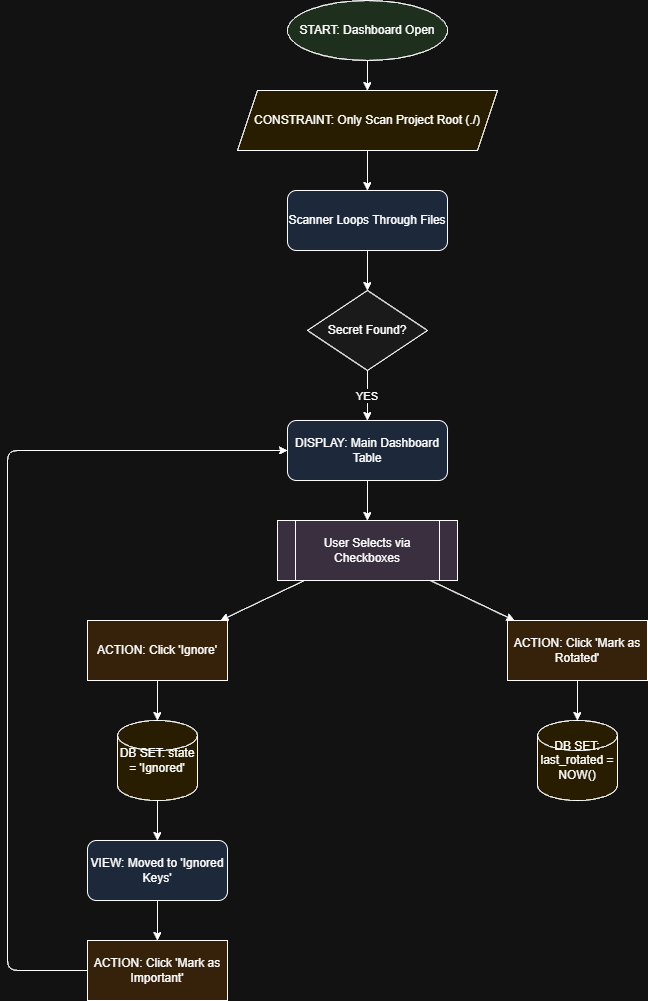

The diagram above was exported from draw.io. Its source (the exported page's mxGraphModel, read from the mxfile embedded in the PNG):
<mxGraphModel dx="1201" dy="663" grid="1" gridSize="10" guides="1" tooltips="1" connect="1" arrows="1" fold="1" page="1" pageScale="1" pageWidth="850" pageHeight="1100" math="0" shadow="0">
  <root>
    <mxCell id="0" />
    <mxCell id="1" parent="0" />
    <mxCell id="_eLNsFAWQr9iEzrbGOx6-1" parent="1" style="ellipse;whiteSpace=wrap;html=1;fillColor=#d5e8d4;" value="START: Dashboard Open" vertex="1">
      <mxGeometry height="60" width="160" x="320" y="20" as="geometry" />
    </mxCell>
    <mxCell id="_eLNsFAWQr9iEzrbGOx6-2" parent="1" style="shape=parallelogram;perimeter=parallelogramPerimeter;whiteSpace=wrap;html=1;fixedSize=1;fillColor=#fff2cc;" value="CONSTRAINT: Only Scan Project Root (./)" vertex="1">
      <mxGeometry height="60" width="260" x="270" y="110" as="geometry" />
    </mxCell>
    <mxCell id="_eLNsFAWQr9iEzrbGOx6-3" parent="1" style="rounded=1;whiteSpace=wrap;html=1;fillColor=#dae8fc;" value="Scanner Loops Through Files" vertex="1">
      <mxGeometry height="60" width="160" x="320" y="210" as="geometry" />
    </mxCell>
    <mxCell id="_eLNsFAWQr9iEzrbGOx6-4" parent="1" style="rhombus;whiteSpace=wrap;html=1;fillColor=#f5f5f5;" value="Secret Found?" vertex="1">
      <mxGeometry height="80" width="120" x="340" y="310" as="geometry" />
    </mxCell>
    <mxCell id="_eLNsFAWQr9iEzrbGOx6-5" parent="1" style="rounded=1;whiteSpace=wrap;html=1;fillColor=#dae8fc;" value="DISPLAY: Main Dashboard Table" vertex="1">
      <mxGeometry height="60" width="160" x="320" y="440" as="geometry" />
    </mxCell>
    <mxCell id="_eLNsFAWQr9iEzrbGOx6-6" parent="1" style="shape=process;whiteSpace=wrap;html=1;backgroundOutline=1;fillColor=#e1d5e7;" value="User Selects via Checkboxes" vertex="1">
      <mxGeometry height="60" width="180" x="310" y="540" as="geometry" />
    </mxCell>
    <mxCell id="_eLNsFAWQr9iEzrbGOx6-7" parent="1" style="rounded=0;whiteSpace=wrap;html=1;fillColor=#ffe6cc;" value="ACTION: Click 'Ignore'" vertex="1">
      <mxGeometry height="60" width="140" x="120" y="640" as="geometry" />
    </mxCell>
    <mxCell id="_eLNsFAWQr9iEzrbGOx6-8" parent="1" style="shape=cylinder3;whiteSpace=wrap;html=1;fillColor=#fff2cc;" value="DB SET: state = 'Ignored'" vertex="1">
      <mxGeometry height="80" width="80" x="150" y="740" as="geometry" />
    </mxCell>
    <mxCell id="_eLNsFAWQr9iEzrbGOx6-9" parent="1" style="rounded=1;whiteSpace=wrap;html=1;fillColor=#dae8fc;" value="VIEW: Moved to 'Ignored Keys'" vertex="1">
      <mxGeometry height="60" width="140" x="120" y="860" as="geometry" />
    </mxCell>
    <mxCell id="_eLNsFAWQr9iEzrbGOx6-10" parent="1" style="rounded=0;whiteSpace=wrap;html=1;fillColor=#ffe6cc;" value="ACTION: Click 'Mark as Important'" vertex="1">
      <mxGeometry height="60" width="140" x="120" y="960" as="geometry" />
    </mxCell>
    <mxCell id="_eLNsFAWQr9iEzrbGOx6-11" parent="1" style="rounded=0;whiteSpace=wrap;html=1;fillColor=#ffe6cc;" value="ACTION: Click 'Mark as Rotated'" vertex="1">
      <mxGeometry height="60" width="140" x="540" y="640" as="geometry" />
    </mxCell>
    <mxCell id="_eLNsFAWQr9iEzrbGOx6-12" parent="1" style="shape=cylinder3;whiteSpace=wrap;html=1;fillColor=#fff2cc;" value="DB SET: last_rotated = NOW()" vertex="1">
      <mxGeometry height="80" width="80" x="570" y="740" as="geometry" />
    </mxCell>
    <mxCell id="_eLNsFAWQr9iEzrbGOx6-13" edge="1" parent="1" source="_eLNsFAWQr9iEzrbGOx6-1" target="_eLNsFAWQr9iEzrbGOx6-2">
      <mxGeometry relative="1" as="geometry" />
    </mxCell>
    <mxCell id="_eLNsFAWQr9iEzrbGOx6-14" edge="1" parent="1" source="_eLNsFAWQr9iEzrbGOx6-2" target="_eLNsFAWQr9iEzrbGOx6-3">
      <mxGeometry relative="1" as="geometry" />
    </mxCell>
    <mxCell id="_eLNsFAWQr9iEzrbGOx6-15" edge="1" parent="1" source="_eLNsFAWQr9iEzrbGOx6-3" target="_eLNsFAWQr9iEzrbGOx6-4">
      <mxGeometry relative="1" as="geometry" />
    </mxCell>
    <mxCell id="_eLNsFAWQr9iEzrbGOx6-16" edge="1" parent="1" source="_eLNsFAWQr9iEzrbGOx6-4" target="_eLNsFAWQr9iEzrbGOx6-5" value="YES">
      <mxGeometry relative="1" as="geometry" />
    </mxCell>
    <mxCell id="_eLNsFAWQr9iEzrbGOx6-17" edge="1" parent="1" source="_eLNsFAWQr9iEzrbGOx6-5" target="_eLNsFAWQr9iEzrbGOx6-6">
      <mxGeometry relative="1" as="geometry" />
    </mxCell>
    <mxCell id="_eLNsFAWQr9iEzrbGOx6-18" edge="1" parent="1" source="_eLNsFAWQr9iEzrbGOx6-6" target="_eLNsFAWQr9iEzrbGOx6-7">
      <mxGeometry relative="1" as="geometry" />
    </mxCell>
    <mxCell id="_eLNsFAWQr9iEzrbGOx6-19" edge="1" parent="1" source="_eLNsFAWQr9iEzrbGOx6-6" target="_eLNsFAWQr9iEzrbGOx6-11">
      <mxGeometry relative="1" as="geometry" />
    </mxCell>
    <mxCell id="_eLNsFAWQr9iEzrbGOx6-20" edge="1" parent="1" source="_eLNsFAWQr9iEzrbGOx6-7" target="_eLNsFAWQr9iEzrbGOx6-8">
      <mxGeometry relative="1" as="geometry" />
    </mxCell>
    <mxCell id="_eLNsFAWQr9iEzrbGOx6-21" edge="1" parent="1" source="_eLNsFAWQr9iEzrbGOx6-8" target="_eLNsFAWQr9iEzrbGOx6-9">
      <mxGeometry relative="1" as="geometry" />
    </mxCell>
    <mxCell id="_eLNsFAWQr9iEzrbGOx6-22" edge="1" parent="1" source="_eLNsFAWQr9iEzrbGOx6-9" target="_eLNsFAWQr9iEzrbGOx6-10">
      <mxGeometry relative="1" as="geometry" />
    </mxCell>
    <mxCell id="_eLNsFAWQr9iEzrbGOx6-23" edge="1" parent="1" source="_eLNsFAWQr9iEzrbGOx6-10" target="_eLNsFAWQr9iEzrbGOx6-5">
      <mxGeometry relative="1" as="geometry">
        <Array as="points">
          <mxPoint x="40" y="990" />
          <mxPoint x="40" y="470" />
        </Array>
        <mxPoint x="60" y="990" as="sourcePoint" />
        <mxPoint x="40" y="470" as="targetPoint" />
      </mxGeometry>
    </mxCell>
    <mxCell id="_eLNsFAWQr9iEzrbGOx6-24" edge="1" parent="1" source="_eLNsFAWQr9iEzrbGOx6-11" target="_eLNsFAWQr9iEzrbGOx6-12">
      <mxGeometry relative="1" as="geometry" />
    </mxCell>
  </root>
</mxGraphModel>